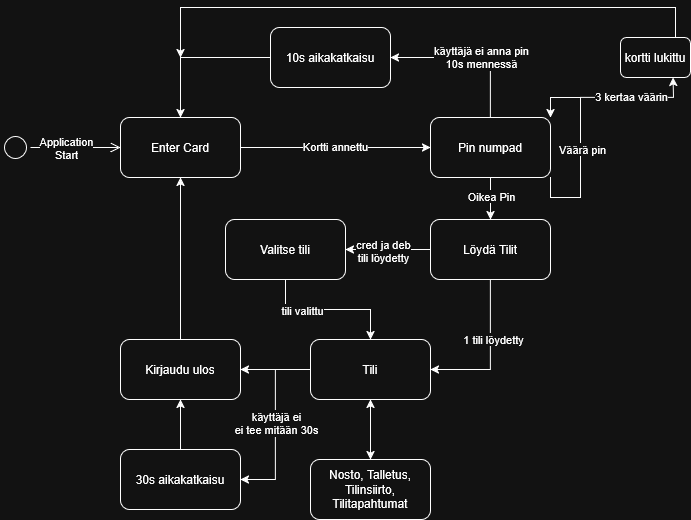

The diagram above was exported from draw.io. Its source (the exported page's mxGraphModel, read from the mxfile embedded in the PNG):
<mxGraphModel dx="1030" dy="563" grid="1" gridSize="10" guides="1" tooltips="1" connect="1" arrows="1" fold="1" page="1" pageScale="1" pageWidth="850" pageHeight="1100" math="0" shadow="0">
  <root>
    <mxCell id="0" />
    <mxCell id="1" parent="0" />
    <mxCell id="ds96kiS5p9ie1mXl_FTr-3" edge="1" parent="1" source="ds96kiS5p9ie1mXl_FTr-1" style="edgeStyle=orthogonalEdgeStyle;rounded=0;orthogonalLoop=1;jettySize=auto;html=1;entryX=0;entryY=0.5;entryDx=0;entryDy=0;" target="ds96kiS5p9ie1mXl_FTr-2">
      <mxGeometry relative="1" as="geometry" />
    </mxCell>
    <mxCell id="ds96kiS5p9ie1mXl_FTr-6" connectable="0" parent="ds96kiS5p9ie1mXl_FTr-3" style="edgeLabel;html=1;align=center;verticalAlign=middle;resizable=0;points=[];" value="Kortti annettu" vertex="1">
      <mxGeometry relative="1" x="-0.0133" y="2" as="geometry">
        <mxPoint as="offset" />
      </mxGeometry>
    </mxCell>
    <mxCell id="ds96kiS5p9ie1mXl_FTr-1" parent="1" style="rounded=1;whiteSpace=wrap;html=1;" value="Enter Card" vertex="1">
      <mxGeometry height="60" width="120" x="200" y="120" as="geometry" />
    </mxCell>
    <mxCell id="ds96kiS5p9ie1mXl_FTr-5" edge="1" parent="1" source="ds96kiS5p9ie1mXl_FTr-2" style="edgeStyle=orthogonalEdgeStyle;rounded=0;orthogonalLoop=1;jettySize=auto;html=1;" target="ds96kiS5p9ie1mXl_FTr-4">
      <mxGeometry relative="1" as="geometry" />
    </mxCell>
    <mxCell id="ds96kiS5p9ie1mXl_FTr-7" connectable="0" parent="ds96kiS5p9ie1mXl_FTr-5" style="edgeLabel;html=1;align=center;verticalAlign=middle;resizable=0;points=[];" value="Oikea Pin" vertex="1">
      <mxGeometry relative="1" x="-0.1495" as="geometry">
        <mxPoint as="offset" />
      </mxGeometry>
    </mxCell>
    <mxCell id="ds96kiS5p9ie1mXl_FTr-17" edge="1" parent="1" source="ds96kiS5p9ie1mXl_FTr-2" style="edgeStyle=orthogonalEdgeStyle;rounded=0;orthogonalLoop=1;jettySize=auto;html=1;entryX=1;entryY=0.5;entryDx=0;entryDy=0;exitX=0.5;exitY=0;exitDx=0;exitDy=0;" target="ds96kiS5p9ie1mXl_FTr-16">
      <mxGeometry relative="1" as="geometry" />
    </mxCell>
    <mxCell id="ds96kiS5p9ie1mXl_FTr-19" connectable="0" parent="ds96kiS5p9ie1mXl_FTr-17" style="edgeLabel;html=1;align=center;verticalAlign=middle;resizable=0;points=[];" value="&lt;div&gt;käyttäjä ei anna pin&lt;/div&gt;&lt;div&gt;10s mennessä&lt;/div&gt;" vertex="1">
      <mxGeometry relative="1" x="-0.13" y="-1" as="geometry">
        <mxPoint as="offset" />
      </mxGeometry>
    </mxCell>
    <mxCell id="ds96kiS5p9ie1mXl_FTr-38" edge="1" parent="1" source="ds96kiS5p9ie1mXl_FTr-2" style="edgeStyle=orthogonalEdgeStyle;rounded=0;orthogonalLoop=1;jettySize=auto;html=1;exitX=1;exitY=1;exitDx=0;exitDy=0;entryX=1;entryY=0;entryDx=0;entryDy=0;" target="ds96kiS5p9ie1mXl_FTr-2">
      <mxGeometry relative="1" as="geometry">
        <Array as="points">
          <mxPoint x="630" y="200" />
          <mxPoint x="660" y="200" />
          <mxPoint x="660" y="100" />
          <mxPoint x="630" y="100" />
        </Array>
        <mxPoint x="680" y="160" as="targetPoint" />
      </mxGeometry>
    </mxCell>
    <mxCell id="ds96kiS5p9ie1mXl_FTr-39" connectable="0" parent="ds96kiS5p9ie1mXl_FTr-38" style="edgeLabel;html=1;align=center;verticalAlign=middle;resizable=0;points=[];" value="Väärä pin" vertex="1">
      <mxGeometry relative="1" x="0.055" y="-1" as="geometry">
        <mxPoint y="7" as="offset" />
      </mxGeometry>
    </mxCell>
    <mxCell id="ds96kiS5p9ie1mXl_FTr-2" parent="1" style="rounded=1;whiteSpace=wrap;html=1;" value="Pin numpad" vertex="1">
      <mxGeometry height="60" width="120" x="510" y="120" as="geometry" />
    </mxCell>
    <mxCell id="ds96kiS5p9ie1mXl_FTr-13" edge="1" parent="1" source="ds96kiS5p9ie1mXl_FTr-4" style="edgeStyle=orthogonalEdgeStyle;rounded=0;orthogonalLoop=1;jettySize=auto;html=1;entryX=1;entryY=0.5;entryDx=0;entryDy=0;exitX=0.5;exitY=1;exitDx=0;exitDy=0;" target="ds96kiS5p9ie1mXl_FTr-11">
      <mxGeometry relative="1" as="geometry">
        <mxPoint x="680" y="352" as="sourcePoint" />
        <mxPoint x="590" y="482" as="targetPoint" />
      </mxGeometry>
    </mxCell>
    <mxCell id="ds96kiS5p9ie1mXl_FTr-14" connectable="0" parent="ds96kiS5p9ie1mXl_FTr-13" style="edgeLabel;html=1;align=center;verticalAlign=middle;resizable=0;points=[];" value="1 tili löydetty" vertex="1">
      <mxGeometry relative="1" x="-0.2152" y="2" as="geometry">
        <mxPoint as="offset" />
      </mxGeometry>
    </mxCell>
    <mxCell id="ds96kiS5p9ie1mXl_FTr-25" edge="1" parent="1" source="ds96kiS5p9ie1mXl_FTr-4" style="edgeStyle=orthogonalEdgeStyle;rounded=0;orthogonalLoop=1;jettySize=auto;html=1;entryX=1;entryY=0.5;entryDx=0;entryDy=0;" target="ds96kiS5p9ie1mXl_FTr-8">
      <mxGeometry relative="1" as="geometry" />
    </mxCell>
    <mxCell id="ds96kiS5p9ie1mXl_FTr-26" connectable="0" parent="ds96kiS5p9ie1mXl_FTr-25" style="edgeLabel;html=1;align=center;verticalAlign=middle;resizable=0;points=[];" value="&lt;div&gt;cred ja deb&lt;/div&gt;&lt;div&gt;tili löydetty&lt;/div&gt;" vertex="1">
      <mxGeometry relative="1" x="0.1273" y="1" as="geometry">
        <mxPoint as="offset" />
      </mxGeometry>
    </mxCell>
    <mxCell id="ds96kiS5p9ie1mXl_FTr-4" parent="1" style="rounded=1;whiteSpace=wrap;html=1;" value="Löydä Tilit" vertex="1">
      <mxGeometry height="60" width="120" x="510" y="222" as="geometry" />
    </mxCell>
    <mxCell id="ds96kiS5p9ie1mXl_FTr-12" edge="1" parent="1" source="ds96kiS5p9ie1mXl_FTr-8" style="edgeStyle=orthogonalEdgeStyle;rounded=0;orthogonalLoop=1;jettySize=auto;html=1;entryX=0.5;entryY=0;entryDx=0;entryDy=0;" target="ds96kiS5p9ie1mXl_FTr-11">
      <mxGeometry relative="1" as="geometry" />
    </mxCell>
    <mxCell id="ds96kiS5p9ie1mXl_FTr-15" connectable="0" parent="ds96kiS5p9ie1mXl_FTr-12" style="edgeLabel;html=1;align=center;verticalAlign=middle;resizable=0;points=[];" value="tili valittu" vertex="1">
      <mxGeometry relative="1" x="-0.3663" as="geometry">
        <mxPoint as="offset" />
      </mxGeometry>
    </mxCell>
    <mxCell id="ds96kiS5p9ie1mXl_FTr-8" parent="1" style="rounded=1;whiteSpace=wrap;html=1;" value="Valitse tili" vertex="1">
      <mxGeometry height="60" width="120" x="305" y="222" as="geometry" />
    </mxCell>
    <mxCell id="ds96kiS5p9ie1mXl_FTr-23" edge="1" parent="1" source="ds96kiS5p9ie1mXl_FTr-11" style="edgeStyle=orthogonalEdgeStyle;rounded=0;orthogonalLoop=1;jettySize=auto;html=1;entryX=1;entryY=0.5;entryDx=0;entryDy=0;" target="ds96kiS5p9ie1mXl_FTr-22">
      <mxGeometry relative="1" as="geometry" />
    </mxCell>
    <mxCell id="ds96kiS5p9ie1mXl_FTr-28" edge="1" parent="1" source="ds96kiS5p9ie1mXl_FTr-11" style="edgeStyle=orthogonalEdgeStyle;rounded=0;orthogonalLoop=1;jettySize=auto;html=1;entryX=0.5;entryY=0;entryDx=0;entryDy=0;" target="ds96kiS5p9ie1mXl_FTr-27">
      <mxGeometry relative="1" as="geometry" />
    </mxCell>
    <mxCell id="ds96kiS5p9ie1mXl_FTr-35" edge="1" parent="1" source="ds96kiS5p9ie1mXl_FTr-11" style="edgeStyle=orthogonalEdgeStyle;rounded=0;orthogonalLoop=1;jettySize=auto;html=1;entryX=1;entryY=0.5;entryDx=0;entryDy=0;" target="ds96kiS5p9ie1mXl_FTr-34">
      <mxGeometry relative="1" as="geometry" />
    </mxCell>
    <mxCell id="ds96kiS5p9ie1mXl_FTr-37" connectable="0" parent="ds96kiS5p9ie1mXl_FTr-35" style="edgeLabel;html=1;align=center;verticalAlign=middle;resizable=0;points=[];" value="&lt;div&gt;käyttäjä ei&lt;/div&gt;&lt;div&gt;ei tee mitään 30s&lt;/div&gt;" vertex="1">
      <mxGeometry relative="1" x="-0.0244" as="geometry">
        <mxPoint as="offset" />
      </mxGeometry>
    </mxCell>
    <mxCell id="ds96kiS5p9ie1mXl_FTr-11" parent="1" style="rounded=1;whiteSpace=wrap;html=1;" value="Tili" vertex="1">
      <mxGeometry height="60" width="120" x="390" y="342" as="geometry" />
    </mxCell>
    <mxCell id="ds96kiS5p9ie1mXl_FTr-18" edge="1" parent="1" source="ds96kiS5p9ie1mXl_FTr-16" style="edgeStyle=orthogonalEdgeStyle;rounded=0;orthogonalLoop=1;jettySize=auto;html=1;entryX=0.5;entryY=0;entryDx=0;entryDy=0;" target="ds96kiS5p9ie1mXl_FTr-1">
      <mxGeometry relative="1" as="geometry" />
    </mxCell>
    <mxCell id="ds96kiS5p9ie1mXl_FTr-16" parent="1" style="rounded=1;whiteSpace=wrap;html=1;" value="10s aikakatkaisu" vertex="1">
      <mxGeometry height="60" width="120" x="350" y="30" as="geometry" />
    </mxCell>
    <mxCell id="ds96kiS5p9ie1mXl_FTr-24" edge="1" parent="1" source="ds96kiS5p9ie1mXl_FTr-22" style="edgeStyle=orthogonalEdgeStyle;rounded=0;orthogonalLoop=1;jettySize=auto;html=1;entryX=0.5;entryY=1;entryDx=0;entryDy=0;" target="ds96kiS5p9ie1mXl_FTr-1">
      <mxGeometry relative="1" as="geometry">
        <mxPoint x="220" y="210" as="targetPoint" />
      </mxGeometry>
    </mxCell>
    <mxCell id="ds96kiS5p9ie1mXl_FTr-22" parent="1" style="rounded=1;whiteSpace=wrap;html=1;" value="Kirjaudu ulos" vertex="1">
      <mxGeometry height="60" width="120" x="200" y="342" as="geometry" />
    </mxCell>
    <mxCell id="ds96kiS5p9ie1mXl_FTr-29" edge="1" parent="1" source="ds96kiS5p9ie1mXl_FTr-27" style="edgeStyle=orthogonalEdgeStyle;rounded=0;orthogonalLoop=1;jettySize=auto;html=1;entryX=0.5;entryY=1;entryDx=0;entryDy=0;" target="ds96kiS5p9ie1mXl_FTr-11">
      <mxGeometry relative="1" as="geometry" />
    </mxCell>
    <mxCell id="ds96kiS5p9ie1mXl_FTr-27" parent="1" style="rounded=1;whiteSpace=wrap;html=1;" value="Nosto, Talletus, Tilinsiirto, Tilitapahtumat" vertex="1">
      <mxGeometry height="60" width="120" x="390" y="462" as="geometry" />
    </mxCell>
    <mxCell id="ds96kiS5p9ie1mXl_FTr-36" edge="1" parent="1" source="ds96kiS5p9ie1mXl_FTr-34" style="edgeStyle=orthogonalEdgeStyle;rounded=0;orthogonalLoop=1;jettySize=auto;html=1;entryX=0.5;entryY=1;entryDx=0;entryDy=0;" target="ds96kiS5p9ie1mXl_FTr-22">
      <mxGeometry relative="1" as="geometry" />
    </mxCell>
    <mxCell id="ds96kiS5p9ie1mXl_FTr-34" parent="1" style="rounded=1;whiteSpace=wrap;html=1;" value="30s aikakatkaisu" vertex="1">
      <mxGeometry height="60" width="120" x="200" y="452" as="geometry" />
    </mxCell>
    <mxCell id="ds96kiS5p9ie1mXl_FTr-43" edge="1" parent="1" source="ds96kiS5p9ie1mXl_FTr-40" style="edgeStyle=orthogonalEdgeStyle;rounded=0;orthogonalLoop=1;jettySize=auto;html=1;">
      <mxGeometry relative="1" as="geometry">
        <Array as="points">
          <mxPoint x="755" y="10" />
          <mxPoint x="260" y="10" />
        </Array>
        <mxPoint x="260" y="60" as="targetPoint" />
      </mxGeometry>
    </mxCell>
    <mxCell id="ds96kiS5p9ie1mXl_FTr-40" parent="1" style="rounded=1;whiteSpace=wrap;html=1;" value="kortti lukittu" vertex="1">
      <mxGeometry height="40" width="70" x="700" y="40" as="geometry" />
    </mxCell>
    <mxCell id="ds96kiS5p9ie1mXl_FTr-41" edge="1" parent="1" style="endArrow=classic;html=1;rounded=0;entryX=0.75;entryY=1;entryDx=0;entryDy=0;" target="ds96kiS5p9ie1mXl_FTr-40" value="">
      <mxGeometry height="50" relative="1" width="50" as="geometry">
        <Array as="points">
          <mxPoint x="753" y="100" />
        </Array>
        <mxPoint x="660" y="100" as="sourcePoint" />
        <mxPoint x="765" y="60" as="targetPoint" />
      </mxGeometry>
    </mxCell>
    <mxCell id="ds96kiS5p9ie1mXl_FTr-42" connectable="0" parent="ds96kiS5p9ie1mXl_FTr-41" style="edgeLabel;html=1;align=center;verticalAlign=middle;resizable=0;points=[];" value="3 kertaa väärin" vertex="1">
      <mxGeometry relative="1" x="-0.287" y="2" as="geometry">
        <mxPoint x="10" as="offset" />
      </mxGeometry>
    </mxCell>
    <mxCell id="ds96kiS5p9ie1mXl_FTr-45" parent="1" style="ellipse;html=1;shape=startState;" value="" vertex="1">
      <mxGeometry height="30" width="30" x="80" y="135" as="geometry" />
    </mxCell>
    <mxCell id="ds96kiS5p9ie1mXl_FTr-46" edge="1" parent="1" source="ds96kiS5p9ie1mXl_FTr-45" style="edgeStyle=orthogonalEdgeStyle;html=1;verticalAlign=bottom;endArrow=open;endSize=8;rounded=0;entryX=0;entryY=0.5;entryDx=0;entryDy=0;" target="ds96kiS5p9ie1mXl_FTr-1" value="">
      <mxGeometry relative="1" as="geometry">
        <mxPoint x="105" y="222" as="targetPoint" />
      </mxGeometry>
    </mxCell>
    <mxCell id="ds96kiS5p9ie1mXl_FTr-47" connectable="0" parent="ds96kiS5p9ie1mXl_FTr-46" style="edgeLabel;html=1;align=center;verticalAlign=middle;resizable=0;points=[];" value="&lt;div&gt;Application&lt;/div&gt;&lt;div&gt;Start&lt;/div&gt;" vertex="1">
      <mxGeometry relative="1" x="-0.2286" as="geometry">
        <mxPoint as="offset" />
      </mxGeometry>
    </mxCell>
  </root>
</mxGraphModel>